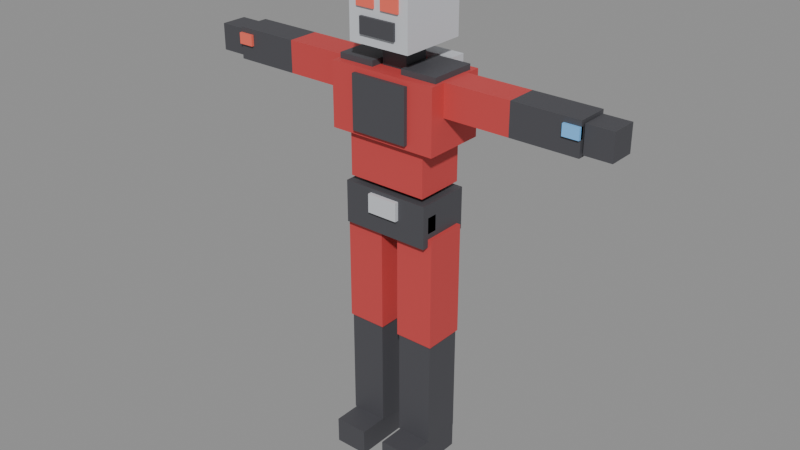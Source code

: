 # Source: ant_man_proxy.blend  (saved by Blender 4.2.66; exported with 4.5.12 LTS)
import bpy
from mathutils import Matrix  # noqa: F401  (used for matrix-valued properties, if any)

bpy.ops.wm.read_factory_settings(use_empty=True)
scene = bpy.context.scene
scene.name = 'Scene'

# ---- materials (node trees are filled in below, after node groups)
mat_suit_red = bpy.data.materials.new('Suit_Red')
mat_suit_red.diffuse_color = (0.6, 0.06, 0.06, 1.0)
mat_suit_black = bpy.data.materials.new('Suit_Black')
mat_suit_black.diffuse_color = (0.07, 0.07, 0.08, 1.0)
mat_helmet_silver = bpy.data.materials.new('Helmet_Silver')
mat_helmet_silver.diffuse_color = (0.62, 0.64, 0.68, 1.0)
mat_lens_red = bpy.data.materials.new('Lens_Red')
mat_lens_red.diffuse_color = (0.95, 0.15, 0.1, 1.0)
mat_pym_blue = bpy.data.materials.new('Pym_Blue')
mat_pym_blue.diffuse_color = (0.2, 0.55, 1.0, 1.0)

# ---- material node trees
mat_suit_red.use_nodes = True; mat_suit_red.node_tree.nodes.clear()
_N = mat_suit_red.node_tree.nodes; _L = mat_suit_red.node_tree.links
n0 = _N.new('ShaderNodeBsdfPrincipled'); n0.name = 'Principled BSDF'; n0.location = (10, 300)
n0.inputs[0].default_value = (0.6, 0.06, 0.06, 1.0)
n0.inputs[2].default_value = 0.6
n1 = _N.new('ShaderNodeOutputMaterial'); n1.name = 'Material Output'; n1.location = (300, 300)
_L.new(n0.outputs[0], n1.inputs[0])
n1.is_active_output = True
mat_suit_black.use_nodes = True; mat_suit_black.node_tree.nodes.clear()
_N = mat_suit_black.node_tree.nodes; _L = mat_suit_black.node_tree.links
n0 = _N.new('ShaderNodeBsdfPrincipled'); n0.name = 'Principled BSDF'; n0.location = (10, 300)
n0.inputs[0].default_value = (0.07, 0.07, 0.08, 1.0)
n0.inputs[2].default_value = 0.6
n1 = _N.new('ShaderNodeOutputMaterial'); n1.name = 'Material Output'; n1.location = (300, 300)
_L.new(n0.outputs[0], n1.inputs[0])
n1.is_active_output = True
mat_helmet_silver.use_nodes = True; mat_helmet_silver.node_tree.nodes.clear()
_N = mat_helmet_silver.node_tree.nodes; _L = mat_helmet_silver.node_tree.links
n0 = _N.new('ShaderNodeBsdfPrincipled'); n0.name = 'Principled BSDF'; n0.location = (10, 300)
n0.inputs[0].default_value = (0.62, 0.64, 0.68, 1.0)
n0.inputs[2].default_value = 0.6
n1 = _N.new('ShaderNodeOutputMaterial'); n1.name = 'Material Output'; n1.location = (300, 300)
_L.new(n0.outputs[0], n1.inputs[0])
n1.is_active_output = True
mat_lens_red.use_nodes = True; mat_lens_red.node_tree.nodes.clear()
_N = mat_lens_red.node_tree.nodes; _L = mat_lens_red.node_tree.links
n0 = _N.new('ShaderNodeBsdfPrincipled'); n0.name = 'Principled BSDF'; n0.location = (10, 300)
n0.inputs[0].default_value = (0.95, 0.15, 0.1, 1.0)
n0.inputs[2].default_value = 0.6
n1 = _N.new('ShaderNodeOutputMaterial'); n1.name = 'Material Output'; n1.location = (300, 300)
_L.new(n0.outputs[0], n1.inputs[0])
n1.is_active_output = True
mat_pym_blue.use_nodes = True; mat_pym_blue.node_tree.nodes.clear()
_N = mat_pym_blue.node_tree.nodes; _L = mat_pym_blue.node_tree.links
n0 = _N.new('ShaderNodeBsdfPrincipled'); n0.name = 'Principled BSDF'; n0.location = (10, 300)
n0.inputs[0].default_value = (0.2, 0.55, 1.0, 1.0)
n0.inputs[2].default_value = 0.6
n1 = _N.new('ShaderNodeOutputMaterial'); n1.name = 'Material Output'; n1.location = (300, 300)
_L.new(n0.outputs[0], n1.inputs[0])
n1.is_active_output = True

# ---- meshes
me_antman_body = bpy.data.meshes.new('AntMan_Body')
me_antman_body.from_pydata([(-0.1615, -0.09975, 0.874), (-0.1615, -0.09975, 1.026), (-0.1615, 0.09975, 0.874), (-0.1615, 0.09975, 1.026), (0.1615, -0.09975, 0.874), (0.1615, -0.09975, 1.026), (0.1615, 0.09975, 0.874), (0.1615, 0.09975, 1.026), (-0.057, -0.114, 0.9453), (-0.057, -0.114, 1.012), (-0.057, -0.095, 0.9453), (-0.057, -0.095, 1.012), (0.057, -0.114, 0.9453), (0.057, -0.114, 1.012), (0.057, -0.095, 0.9453), (0.057, -0.095, 1.012), (0.1235, -0.076, 0.9215), (0.1235, -0.076, 0.9785), (0.1235, -0.038, 0.9215), (0.1235, -0.038, 0.9785), (0.1615, -0.076, 0.9215), (0.1615, -0.076, 0.9785), (0.1615, -0.038, 0.9215), (0.1615, -0.038, 0.9785), (-0.1615, -0.076, 0.9215), (-0.1615, -0.076, 0.9785), (-0.1615, -0.038, 0.9215), (-0.1615, -0.038, 0.9785), (-0.1235, -0.076, 0.9215), (-0.1235, -0.076, 0.9785), (-0.1235, -0.038, 0.9215), (-0.1235, -0.038, 0.9785), (-0.1472, -0.09025, 1.045), (-0.1472, -0.09025, 1.216), (-0.1472, 0.09025, 1.045), (-0.1472, 0.09025, 1.216), (0.1472, -0.09025, 1.045), (0.1472, -0.09025, 1.216), (0.1472, 0.09025, 1.045), (0.1472, 0.09025, 1.216), (-0.1995, -0.114, 1.207), (-0.1995, -0.114, 1.434), (-0.1995, 0.114, 1.207), (-0.1995, 0.114, 1.434), (0.1995, -0.114, 1.207), (0.1995, -0.114, 1.434), (0.1995, 0.114, 1.207), (0.1995, 0.114, 1.434), (-0.1045, -0.1283, 1.225), (-0.1045, -0.1283, 1.416), (-0.1045, -0.1093, 1.225), (-0.1045, -0.1093, 1.416), (0.1045, -0.1283, 1.225), (0.1045, -0.1283, 1.416), (0.1045, -0.1093, 1.225), (0.1045, -0.1093, 1.416), (-0.114, 0.095, 1.207), (-0.114, 0.095, 1.454), (-0.114, 0.152, 1.207), (-0.114, 0.152, 1.454), (0.114, 0.095, 1.207), (0.114, 0.095, 1.454), (0.114, 0.152, 1.207), (0.114, 0.152, 1.454), (-0.0475, -0.0475, 1.425), (-0.0475, -0.0475, 1.52), (-0.0475, 0.0475, 1.425), (-0.0475, 0.0475, 1.52), (0.0475, -0.0475, 1.425), (0.0475, -0.0475, 1.52), (0.0475, 0.0475, 1.425), (0.0475, 0.0475, 1.52), (-0.114, -0.1235, 1.515), (-0.114, -0.1235, 1.772), (-0.114, 0.1235, 1.515), (-0.114, 0.1235, 1.772), (0.114, -0.1235, 1.515), (0.114, -0.1235, 1.772), (0.114, 0.1235, 1.515), (0.114, 0.1235, 1.772), (-0.0665, -0.133, 1.549), (-0.0665, -0.133, 1.605), (-0.0665, -0.114, 1.549), (-0.0665, -0.114, 1.605), (0.0665, -0.133, 1.549), (0.0665, -0.133, 1.605), (0.0665, -0.114, 1.549), (0.0665, -0.114, 1.605), (0.01425, -0.1311, 1.634), (0.01425, -0.1311, 1.691), (0.01425, -0.1216, 1.634), (0.01425, -0.1216, 1.691), (0.08075, -0.1311, 1.634), (0.08075, -0.1311, 1.691), (0.08075, -0.1216, 1.634), (0.08075, -0.1216, 1.691), (-0.08075, -0.1311, 1.634), (-0.08075, -0.1311, 1.691), (-0.08075, -0.1216, 1.634), (-0.08075, -0.1216, 1.691), (-0.01425, -0.1311, 1.634), (-0.01425, -0.1311, 1.691), (-0.01425, -0.1216, 1.634), (-0.01425, -0.1216, 1.691), (0.0855, -0.0475, 1.758), (0.0855, -0.0475, 1.89), (0.0855, -0.0285, 1.758), (0.0855, -0.0285, 1.89), (0.1045, -0.0475, 1.758), (0.1045, -0.0475, 1.89), (0.1045, -0.0285, 1.758), (0.1045, -0.0285, 1.89), (-0.1045, -0.0475, 1.758), (-0.1045, -0.0475, 1.89), (-0.1045, -0.0285, 1.758), (-0.1045, -0.0285, 1.89), (-0.0855, -0.0475, 1.758), (-0.0855, -0.0475, 1.89), (-0.0855, -0.0285, 1.758), (-0.0855, -0.0285, 1.89), (0.057, -0.0855, 1.302), (0.057, -0.0855, 1.454), (0.057, 0.0855, 1.302), (0.057, 0.0855, 1.454), (0.19, -0.0855, 1.302), (0.19, -0.0855, 1.454), (0.19, 0.0855, 1.302), (0.19, 0.0855, 1.454), (0.1805, -0.057, 1.321), (0.1805, -0.057, 1.435), (0.1805, 0.057, 1.321), (0.1805, 0.057, 1.435), (0.437, -0.057, 1.321), (0.437, -0.057, 1.435), (0.437, 0.057, 1.321), (0.437, 0.057, 1.435), (0.437, -0.057, 1.321), (0.437, -0.057, 1.435), (0.437, 0.057, 1.321), (0.437, 0.057, 1.435), (0.6745, -0.057, 1.321), (0.6745, -0.057, 1.435), (0.6745, 0.057, 1.321), (0.6745, 0.057, 1.435), (0.6793, -0.0475, 1.33), (0.6793, -0.0475, 1.425), (0.6793, 0.0475, 1.33), (0.6793, 0.0475, 1.425), (0.7743, -0.0475, 1.33), (0.7743, -0.0475, 1.425), (0.7743, 0.0475, 1.33), (0.7743, 0.0475, 1.425), (0.6175, -0.0665, 1.377), (0.6175, -0.0665, 1.416), (0.6175, -0.0475, 1.377), (0.6175, -0.0475, 1.416), (0.6745, -0.0665, 1.377), (0.6745, -0.0665, 1.416), (0.6745, -0.0475, 1.377), (0.6745, -0.0475, 1.416), (-0.19, -0.0855, 1.302), (-0.19, -0.0855, 1.454), (-0.19, 0.0855, 1.302), (-0.19, 0.0855, 1.454), (-0.057, -0.0855, 1.302), (-0.057, -0.0855, 1.454), (-0.057, 0.0855, 1.302), (-0.057, 0.0855, 1.454), (-0.437, -0.057, 1.321), (-0.437, -0.057, 1.435), (-0.437, 0.057, 1.321), (-0.437, 0.057, 1.435), (-0.1805, -0.057, 1.321), (-0.1805, -0.057, 1.435), (-0.1805, 0.057, 1.321), (-0.1805, 0.057, 1.435), (-0.6745, -0.057, 1.321), (-0.6745, -0.057, 1.435), (-0.6745, 0.057, 1.321), (-0.6745, 0.057, 1.435), (-0.437, -0.057, 1.321), (-0.437, -0.057, 1.435), (-0.437, 0.057, 1.321), (-0.437, 0.057, 1.435), (-0.7743, -0.0475, 1.33), (-0.7743, -0.0475, 1.425), (-0.7743, 0.0475, 1.33), (-0.7743, 0.0475, 1.425), (-0.6793, -0.0475, 1.33), (-0.6793, -0.0475, 1.425), (-0.6793, 0.0475, 1.33), (-0.6793, 0.0475, 1.425), (-0.6745, -0.0665, 1.377), (-0.6745, -0.0665, 1.416), (-0.6745, -0.0475, 1.377), (-0.6745, -0.0475, 1.416), (-0.6175, -0.0665, 1.377), (-0.6175, -0.0665, 1.416), (-0.6175, -0.0475, 1.377), (-0.6175, -0.0475, 1.416), (0.03325, -0.076, 0.494), (0.03325, -0.076, 0.9025), (0.03325, 0.076, 0.494), (0.03325, 0.076, 0.9025), (0.1758, -0.076, 0.494), (0.1758, -0.076, 0.9025), (0.1758, 0.076, 0.494), (0.1758, 0.076, 0.9025), (0.038, -0.07125, 0.095), (0.038, -0.07125, 0.494), (0.038, 0.07125, 0.095), (0.038, 0.07125, 0.494), (0.171, -0.07125, 0.095), (0.171, -0.07125, 0.494), (0.171, 0.07125, 0.095), (0.171, 0.07125, 0.494), (0.04275, -0.171, 0.0), (0.04275, -0.171, 0.095), (0.04275, 0.076, 0.0), (0.04275, 0.076, 0.095), (0.1663, -0.171, 0.0), (0.1663, -0.171, 0.095), (0.1663, 0.076, 0.0), (0.1663, 0.076, 0.095), (-0.1758, -0.076, 0.494), (-0.1758, -0.076, 0.9025), (-0.1758, 0.076, 0.494), (-0.1758, 0.076, 0.9025), (-0.03325, -0.076, 0.494), (-0.03325, -0.076, 0.9025), (-0.03325, 0.076, 0.494), (-0.03325, 0.076, 0.9025), (-0.171, -0.07125, 0.095), (-0.171, -0.07125, 0.494), (-0.171, 0.07125, 0.095), (-0.171, 0.07125, 0.494), (-0.038, -0.07125, 0.095), (-0.038, -0.07125, 0.494), (-0.038, 0.07125, 0.095), (-0.038, 0.07125, 0.494), (-0.1663, -0.171, 0.0), (-0.1663, -0.171, 0.095), (-0.1663, 0.076, 0.0), (-0.1663, 0.076, 0.095), (-0.04275, -0.171, 0.0), (-0.04275, -0.171, 0.095), (-0.04275, 0.076, 0.0), (-0.04275, 0.076, 0.095)], [], [(0, 1, 3, 2), (2, 3, 7, 6), (6, 7, 5, 4), (4, 5, 1, 0), (2, 6, 4, 0), (7, 3, 1, 5), (8, 9, 11, 10), (10, 11, 15, 14), (14, 15, 13, 12), (12, 13, 9, 8), (10, 14, 12, 8), (15, 11, 9, 13), (16, 17, 19, 18), (18, 19, 23, 22), (22, 23, 21, 20), (20, 21, 17, 16), (18, 22, 20, 16), (23, 19, 17, 21), (24, 25, 27, 26), (26, 27, 31, 30), (30, 31, 29, 28), (28, 29, 25, 24), (26, 30, 28, 24), (31, 27, 25, 29), (32, 33, 35, 34), (34, 35, 39, 38), (38, 39, 37, 36), (36, 37, 33, 32), (34, 38, 36, 32), (39, 35, 33, 37), (40, 41, 43, 42), (42, 43, 47, 46), (46, 47, 45, 44), (44, 45, 41, 40), (42, 46, 44, 40), (47, 43, 41, 45), (48, 49, 51, 50), (50, 51, 55, 54), (54, 55, 53, 52), (52, 53, 49, 48), (50, 54, 52, 48), (55, 51, 49, 53), (56, 57, 59, 58), (58, 59, 63, 62), (62, 63, 61, 60), (60, 61, 57, 56), (58, 62, 60, 56), (63, 59, 57, 61), (64, 65, 67, 66), (66, 67, 71, 70), (70, 71, 69, 68), (68, 69, 65, 64), (66, 70, 68, 64), (71, 67, 65, 69), (72, 73, 75, 74), (74, 75, 79, 78), (78, 79, 77, 76), (76, 77, 73, 72), (74, 78, 76, 72), (79, 75, 73, 77), (80, 81, 83, 82), (82, 83, 87, 86), (86, 87, 85, 84), (84, 85, 81, 80), (82, 86, 84, 80), (87, 83, 81, 85), (88, 89, 91, 90), (90, 91, 95, 94), (94, 95, 93, 92), (92, 93, 89, 88), (90, 94, 92, 88), (95, 91, 89, 93), (96, 97, 99, 98), (98, 99, 103, 102), (102, 103, 101, 100), (100, 101, 97, 96), (98, 102, 100, 96), (103, 99, 97, 101), (104, 105, 107, 106), (106, 107, 111, 110), (110, 111, 109, 108), (108, 109, 105, 104), (106, 110, 108, 104), (111, 107, 105, 109), (112, 113, 115, 114), (114, 115, 119, 118), (118, 119, 117, 116), (116, 117, 113, 112), (114, 118, 116, 112), (119, 115, 113, 117), (120, 121, 123, 122), (122, 123, 127, 126), (126, 127, 125, 124), (124, 125, 121, 120), (122, 126, 124, 120), (127, 123, 121, 125), (128, 129, 131, 130), (130, 131, 135, 134), (134, 135, 133, 132), (132, 133, 129, 128), (130, 134, 132, 128), (135, 131, 129, 133), (136, 137, 139, 138), (138, 139, 143, 142), (142, 143, 141, 140), (140, 141, 137, 136), (138, 142, 140, 136), (143, 139, 137, 141), (144, 145, 147, 146), (146, 147, 151, 150), (150, 151, 149, 148), (148, 149, 145, 144), (146, 150, 148, 144), (151, 147, 145, 149), (152, 153, 155, 154), (154, 155, 159, 158), (158, 159, 157, 156), (156, 157, 153, 152), (154, 158, 156, 152), (159, 155, 153, 157), (160, 161, 163, 162), (162, 163, 167, 166), (166, 167, 165, 164), (164, 165, 161, 160), (162, 166, 164, 160), (167, 163, 161, 165), (168, 169, 171, 170), (170, 171, 175, 174), (174, 175, 173, 172), (172, 173, 169, 168), (170, 174, 172, 168), (175, 171, 169, 173), (176, 177, 179, 178), (178, 179, 183, 182), (182, 183, 181, 180), (180, 181, 177, 176), (178, 182, 180, 176), (183, 179, 177, 181), (184, 185, 187, 186), (186, 187, 191, 190), (190, 191, 189, 188), (188, 189, 185, 184), (186, 190, 188, 184), (191, 187, 185, 189), (192, 193, 195, 194), (194, 195, 199, 198), (198, 199, 197, 196), (196, 197, 193, 192), (194, 198, 196, 192), (199, 195, 193, 197), (200, 201, 203, 202), (202, 203, 207, 206), (206, 207, 205, 204), (204, 205, 201, 200), (202, 206, 204, 200), (207, 203, 201, 205), (208, 209, 211, 210), (210, 211, 215, 214), (214, 215, 213, 212), (212, 213, 209, 208), (210, 214, 212, 208), (215, 211, 209, 213), (216, 217, 219, 218), (218, 219, 223, 222), (222, 223, 221, 220), (220, 221, 217, 216), (218, 222, 220, 216), (223, 219, 217, 221), (224, 225, 227, 226), (226, 227, 231, 230), (230, 231, 229, 228), (228, 229, 225, 224), (226, 230, 228, 224), (231, 227, 225, 229), (232, 233, 235, 234), (234, 235, 239, 238), (238, 239, 237, 236), (236, 237, 233, 232), (234, 238, 236, 232), (239, 235, 233, 237), (240, 241, 243, 242), (242, 243, 247, 246), (246, 247, 245, 244), (244, 245, 241, 240), (242, 246, 244, 240), (247, 243, 241, 245)])
me_antman_body.polygons.foreach_set('material_index', [1, 1, 1, 1, 1, 1, 2, 2, 2, 2, 2, 2, 4, 4, 4, 4, 4, 4, 3, 3, 3, 3, 3, 3, 0, 0, 0, 0, 0, 0, 0, 0, 0, 0, 0, 0, 1, 1, 1, 1, 1, 1, 2, 2, 2, 2, 2, 2, 1, 1, 1, 1, 1, 1, 2, 2, 2, 2, 2, 2, 1, 1, 1, 1, 1, 1, 3, 3, 3, 3, 3, 3, 3, 3, 3, 3, 3, 3, 2, 2, 2, 2, 2, 2, 2, 2, 2, 2, 2, 2, 1, 1, 1, 1, 1, 1, 0, 0, 0, 0, 0, 0, 1, 1, 1, 1, 1, 1, 1, 1, 1, 1, 1, 1, 4, 4, 4, 4, 4, 4, 1, 1, 1, 1, 1, 1, 0, 0, 0, 0, 0, 0, 1, 1, 1, 1, 1, 1, 1, 1, 1, 1, 1, 1, 3, 3, 3, 3, 3, 3, 0, 0, 0, 0, 0, 0, 1, 1, 1, 1, 1, 1, 1, 1, 1, 1, 1, 1, 0, 0, 0, 0, 0, 0, 1, 1, 1, 1, 1, 1, 1, 1, 1, 1, 1, 1])
me_antman_body.materials.append(mat_suit_red)
me_antman_body.materials.append(mat_suit_black)
me_antman_body.materials.append(mat_helmet_silver)
me_antman_body.materials.append(mat_lens_red)
me_antman_body.materials.append(mat_pym_blue)
me_antman_body.update()
arm_antman_rig = bpy.data.armatures.new('AntMan_Rig')  # bones are not reproduced

# ---- objects
ob_antman_rig = bpy.data.objects.new('AntMan_Rig', arm_antman_rig)
ob_antman_body = bpy.data.objects.new('AntMan_Body', me_antman_body)

# ---- transforms, parenting, visibility, modifiers, constraints
ob_antman_rig.location = (0.0, 0.0, 0.0)
ob_antman_body.parent = ob_antman_rig
ob_antman_body.location = (0.0, 0.0, 0.0)
_vg = ob_antman_body.vertex_groups.new(name='Hips')
_vg.add([0, 1, 2, 3, 4, 5, 6, 7, 8, 9, 10, 11, 12, 13, 14, 15, 16, 17, 18, 19, 20, 21, 22, 23, 24, 25, 26, 27, 28, 29, 30, 31], 1.0, 'REPLACE')
_vg = ob_antman_body.vertex_groups.new(name='Spine')
_vg.add([32, 33, 34, 35, 36, 37, 38, 39], 1.0, 'REPLACE')
_vg = ob_antman_body.vertex_groups.new(name='Chest')
_vg.add([40, 41, 42, 43, 44, 45, 46, 47, 48, 49, 50, 51, 52, 53, 54, 55, 56, 57, 58, 59, 60, 61, 62, 63], 1.0, 'REPLACE')
_vg = ob_antman_body.vertex_groups.new(name='Neck')
_vg.add([64, 65, 66, 67, 68, 69, 70, 71], 1.0, 'REPLACE')
_vg = ob_antman_body.vertex_groups.new(name='Head')
_vg.add([72, 73, 74, 75, 76, 77, 78, 79, 80, 81, 82, 83, 84, 85, 86, 87, 88, 89, 90, 91, 92, 93, 94, 95, 96, 97, 98, 99, 100, 101, 102, 103, 104, 105, 106, 107, 108, 109, 110, 111, 112, 113, 114, 115, 116, 117, 118, 119], 1.0, 'REPLACE')
_vg = ob_antman_body.vertex_groups.new(name='Shoulder.L')
_vg.add([120, 121, 122, 123, 124, 125, 126, 127], 1.0, 'REPLACE')
_vg = ob_antman_body.vertex_groups.new(name='UpperArm.L')
_vg.add([128, 129, 130, 131, 132, 133, 134, 135], 1.0, 'REPLACE')
_vg = ob_antman_body.vertex_groups.new(name='LowerArm.L')
_vg.add([136, 137, 138, 139, 140, 141, 142, 143], 1.0, 'REPLACE')
_vg = ob_antman_body.vertex_groups.new(name='Hand.L')
_vg.add([144, 145, 146, 147, 148, 149, 150, 151, 152, 153, 154, 155, 156, 157, 158, 159], 1.0, 'REPLACE')
_vg = ob_antman_body.vertex_groups.new(name='Shoulder.R')
_vg.add([160, 161, 162, 163, 164, 165, 166, 167], 1.0, 'REPLACE')
_vg = ob_antman_body.vertex_groups.new(name='UpperArm.R')
_vg.add([168, 169, 170, 171, 172, 173, 174, 175], 1.0, 'REPLACE')
_vg = ob_antman_body.vertex_groups.new(name='LowerArm.R')
_vg.add([176, 177, 178, 179, 180, 181, 182, 183], 1.0, 'REPLACE')
_vg = ob_antman_body.vertex_groups.new(name='Hand.R')
_vg.add([184, 185, 186, 187, 188, 189, 190, 191, 192, 193, 194, 195, 196, 197, 198, 199], 1.0, 'REPLACE')
_vg = ob_antman_body.vertex_groups.new(name='UpperLeg.L')
_vg.add([200, 201, 202, 203, 204, 205, 206, 207], 1.0, 'REPLACE')
_vg = ob_antman_body.vertex_groups.new(name='LowerLeg.L')
_vg.add([208, 209, 210, 211, 212, 213, 214, 215], 1.0, 'REPLACE')
_vg = ob_antman_body.vertex_groups.new(name='Foot.L')
_vg.add([216, 217, 218, 219, 220, 221, 222, 223], 1.0, 'REPLACE')
_vg = ob_antman_body.vertex_groups.new(name='UpperLeg.R')
_vg.add([224, 225, 226, 227, 228, 229, 230, 231], 1.0, 'REPLACE')
_vg = ob_antman_body.vertex_groups.new(name='LowerLeg.R')
_vg.add([232, 233, 234, 235, 236, 237, 238, 239], 1.0, 'REPLACE')
_vg = ob_antman_body.vertex_groups.new(name='Foot.R')
_vg.add([240, 241, 242, 243, 244, 245, 246, 247], 1.0, 'REPLACE')
_m = ob_antman_body.modifiers.new('Armature', 'ARMATURE')
_m.object = ob_antman_rig

# ---- collection membership
scene.collection.objects.link(ob_antman_rig)
scene.collection.objects.link(ob_antman_body)

# ---- scene / render settings (as saved in the file)
scene.frame_start = 1; scene.frame_end = 250; scene.frame_set(1)
scene.render.engine = 'BLENDER_EEVEE_NEXT'
scene.render.fps = 60
bpy.context.view_layer.update()

# ---- added for rendering (the .blend has no active camera and no usable light): camera, sun + grey world if the file has none
cam_auto = bpy.data.cameras.new('AutoCamera')
cam_auto.lens = 50.0
cam_auto.sensor_width = 36.0
cam_auto.clip_end = 1000.0
ob_auto_camera = bpy.data.objects.new('AutoCamera', cam_auto)
scene.collection.objects.link(ob_auto_camera)
ob_auto_camera.location = (2.09829, -2.53936, 2.5594)
ob_auto_camera.rotation_euler = (1.09748, -7.21219e-08, 0.694738)
scene.camera = ob_auto_camera
light_auto_sun = bpy.data.lights.new('AutoSun', 'SUN')
light_auto_sun.energy = 3.0
light_auto_sun.angle = 0.0523599
ob_auto_sun = bpy.data.objects.new('AutoSun', light_auto_sun)
scene.collection.objects.link(ob_auto_sun)
ob_auto_sun.rotation_euler = (0.872665, 0.174533, 0.523599)
if scene.world is None:
    world_auto = bpy.data.worlds.new('AutoWorld')
    world_auto.color = (0.3, 0.3, 0.3)
    scene.world = world_auto
bpy.context.view_layer.update()
